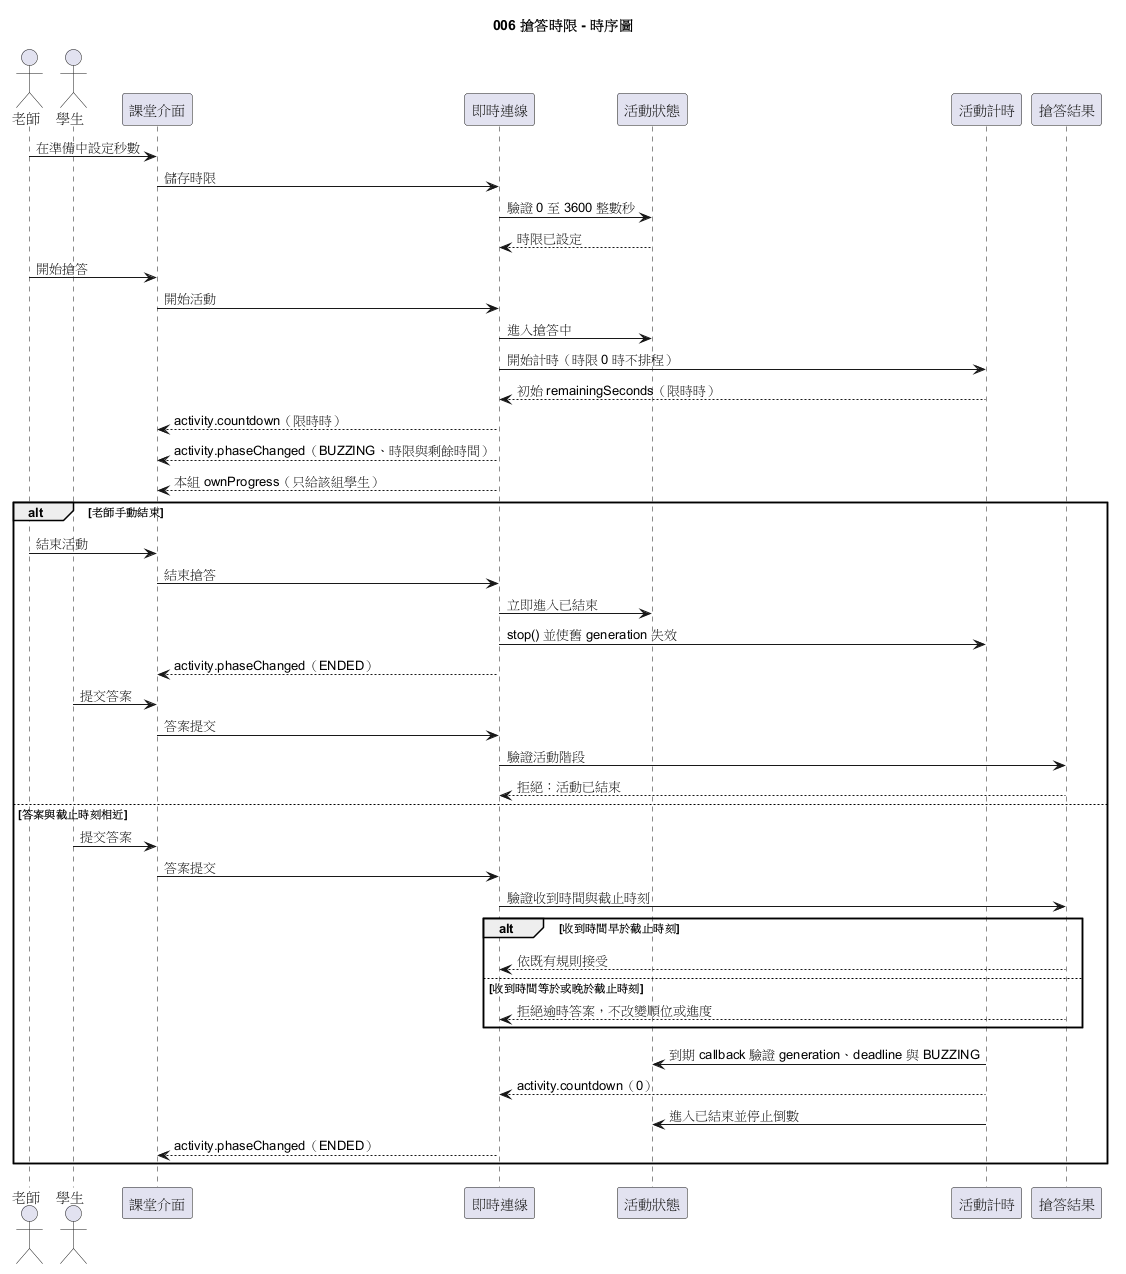

The diagram above was rendered by PlantUML. Its source (embedded in the PNG):
@startuml
title 006 搶答時限 - 時序圖

actor "老師" as Teacher
actor "學生" as Student
participant "課堂介面" as UI
participant "即時連線" as Realtime
participant "活動狀態" as Activity
participant "活動計時" as Timer
participant "搶答結果" as Answers

Teacher -> UI : 在準備中設定秒數
UI -> Realtime : 儲存時限
Realtime -> Activity : 驗證 0 至 3600 整數秒
Activity --> Realtime : 時限已設定
Teacher -> UI : 開始搶答
UI -> Realtime : 開始活動
Realtime -> Activity : 進入搶答中
Realtime -> Timer : 開始計時（時限 0 時不排程）
Timer --> Realtime : 初始 remainingSeconds（限時時）
Realtime --> UI : activity.countdown（限時時）
Realtime --> UI : activity.phaseChanged（BUZZING、時限與剩餘時間）
Realtime --> UI : 本組 ownProgress（只給該組學生）

alt 老師手動結束
  Teacher -> UI : 結束活動
  UI -> Realtime : 結束搶答
  Realtime -> Activity : 立即進入已結束
  Realtime -> Timer : stop() 並使舊 generation 失效
  Realtime --> UI : activity.phaseChanged（ENDED）
  Student -> UI : 提交答案
  UI -> Realtime : 答案提交
  Realtime -> Answers : 驗證活動階段
  Answers --> Realtime : 拒絕：活動已結束
else 答案與截止時刻相近
  Student -> UI : 提交答案
  UI -> Realtime : 答案提交
  Realtime -> Answers : 驗證收到時間與截止時刻
  alt 收到時間早於截止時刻
    Answers --> Realtime : 依既有規則接受
  else 收到時間等於或晚於截止時刻
    Answers --> Realtime : 拒絕逾時答案，不改變順位或進度
  end
  Timer -> Activity : 到期 callback 驗證 generation、deadline 與 BUZZING
  Timer --> Realtime : activity.countdown（0）
  Timer -> Activity : 進入已結束並停止倒數
  Realtime --> UI : activity.phaseChanged（ENDED）
end
@enduml